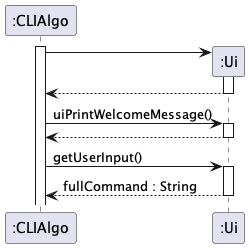

The diagram above was rendered by PlantUML. Its source (embedded in the PNG):
@startuml

participant ":CLIAlgo" as cli
participant ":Ui" as ui

activate cli
cli -> ui **
activate ui
return
cli -> ui : uiPrintWelcomeMessage()
activate ui
return
cli -> ui : getUserInput()
activate ui
return fullCommand : String
deactivate ui

@enduml